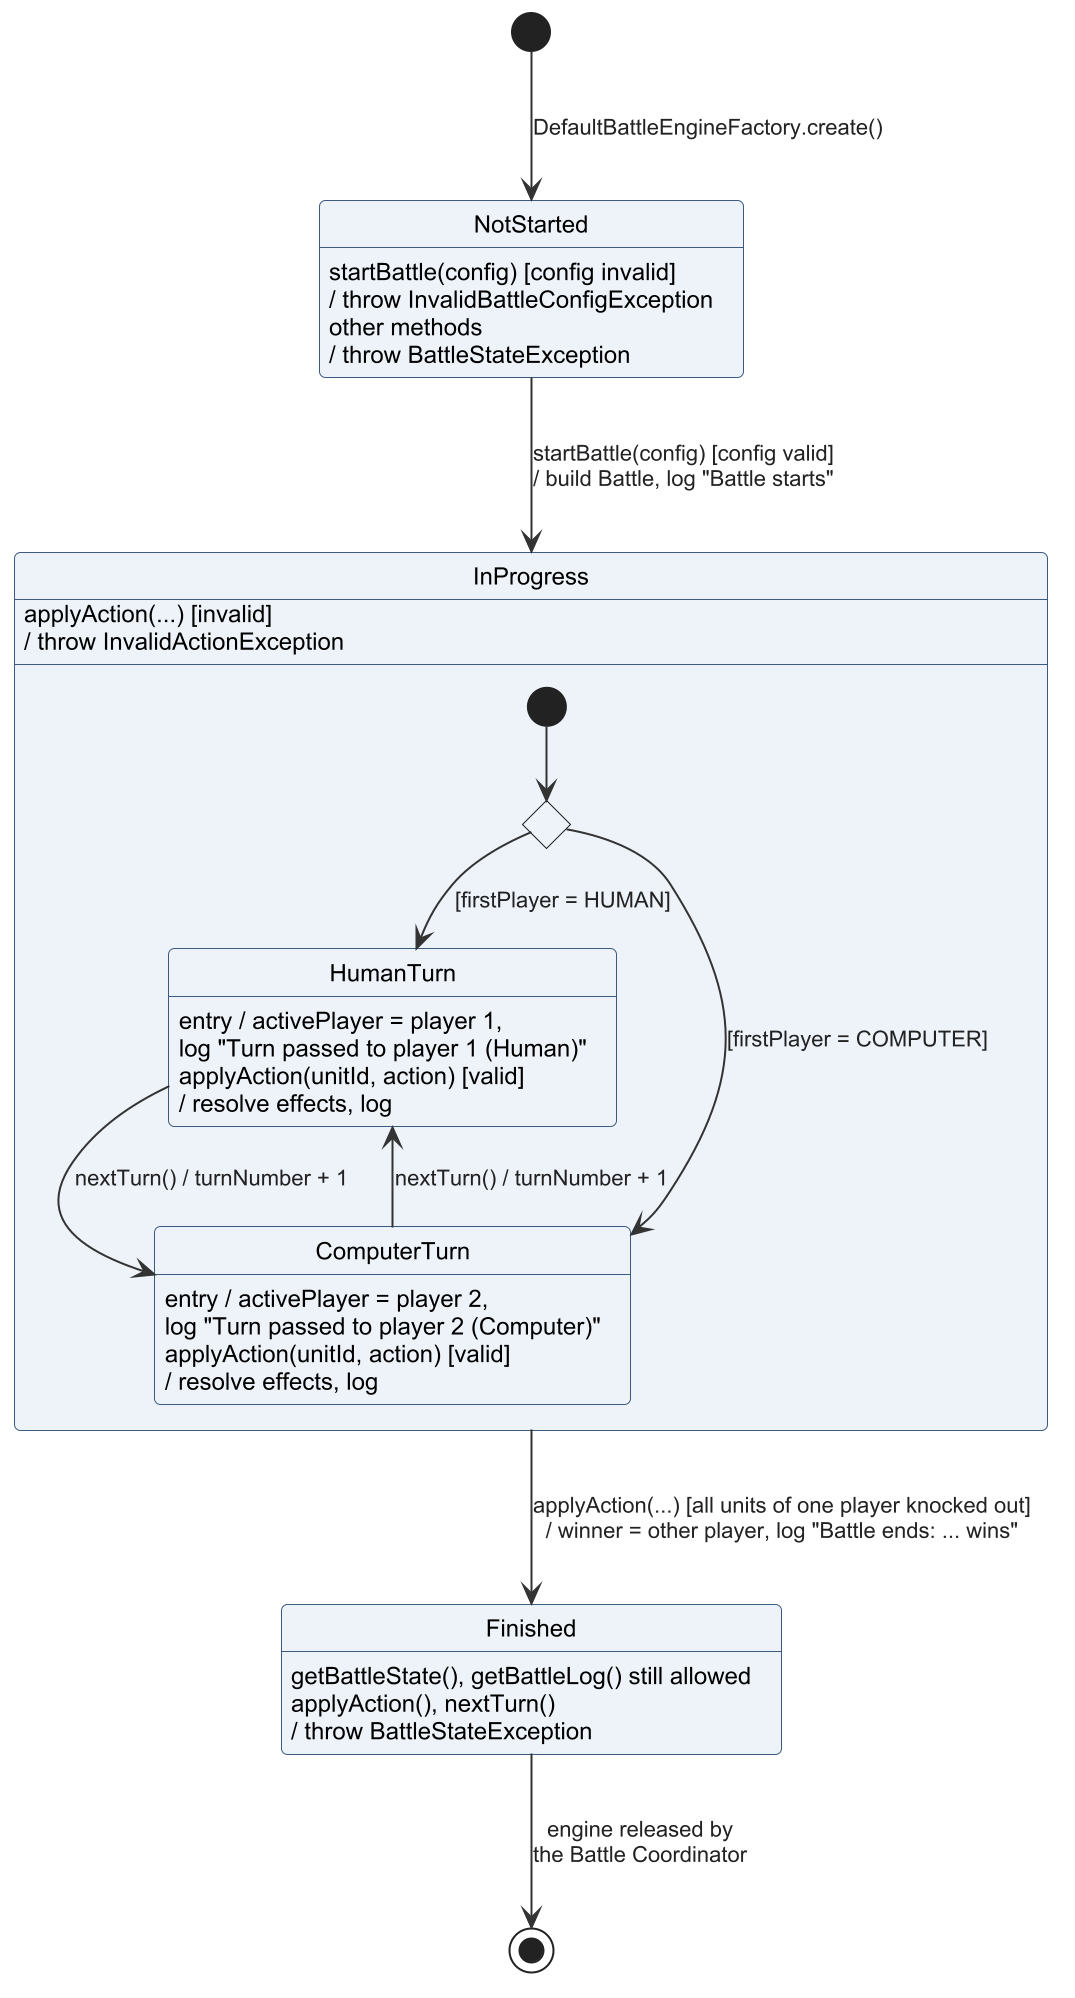

The diagram above was rendered by PlantUML. Its source (embedded in the PNG):
@startuml 20_state_engine
skinparamlocked dpi 192
!include style.iuml
hide empty description

[*] --> NotStarted : DefaultBattleEngineFactory.create()

NotStarted : startBattle(config) [config invalid]\n/ throw InvalidBattleConfigException
NotStarted : other methods\n/ throw BattleStateException

NotStarted --> InProgress : startBattle(config) [config valid]\n/ build Battle, log "Battle starts"

state InProgress {
  state choice1 <<choice>>
  [*] --> choice1
  choice1 --> HumanTurn : [firstPlayer = HUMAN]
  choice1 --> ComputerTurn : [firstPlayer = COMPUTER]

  HumanTurn : entry / activePlayer = player 1,\nlog "Turn passed to player 1 (Human)"
  HumanTurn : applyAction(unitId, action) [valid]\n/ resolve effects, log
  ComputerTurn : entry / activePlayer = player 2,\nlog "Turn passed to player 2 (Computer)"
  ComputerTurn : applyAction(unitId, action) [valid]\n/ resolve effects, log

  HumanTurn --> ComputerTurn : nextTurn() / turnNumber + 1
  ComputerTurn --> HumanTurn : nextTurn() / turnNumber + 1
}

InProgress : applyAction(...) [invalid]\n/ throw InvalidActionException
InProgress --> Finished : applyAction(...) [all units of one player knocked out]\n/ winner = other player, log "Battle ends: ... wins"

Finished : getBattleState(), getBattleLog() still allowed
Finished : applyAction(), nextTurn()\n/ throw BattleStateException
Finished --> [*] : engine released by\nthe Battle Coordinator
@enduml